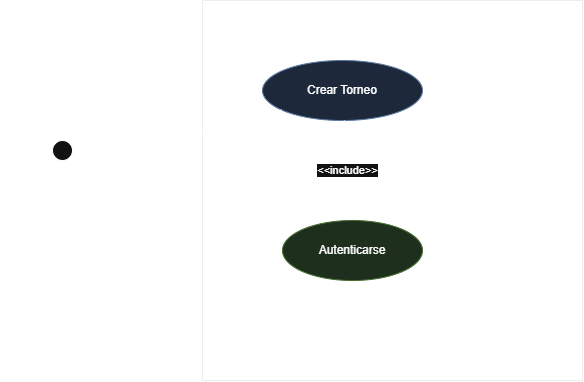

The diagram above was exported from draw.io. Its source (the exported page's mxGraphModel, read from the mxfile embedded in the PNG):
<mxGraphModel dx="1022" dy="530" grid="1" gridSize="10" guides="1" tooltips="1" connect="1" arrows="1" fold="1" page="1" pageScale="1" pageWidth="827" pageHeight="1169" math="0" shadow="0">
  <root>
    <mxCell id="0" />
    <mxCell id="1" parent="0" />
    <mxCell id="boundary" parent="1" style="rounded=0;whiteSpace=wrap;html=1;verticalAlign=top;fontStyle=1;fontSize=14;fillColor=none;strokeColor=#000000;" value="TechCup" vertex="1">
      <mxGeometry height="380" width="380" x="220" y="60" as="geometry" />
    </mxCell>
    <mxCell id="actor1" parent="1" style="shape=umlActor;verticalLabelPosition=bottom;verticalAlign=top;html=1;fontSize=12;" value="Organizador del Torneo" vertex="1">
      <mxGeometry height="80" width="40" x="60" y="200" as="geometry" />
    </mxCell>
    <mxCell id="uc1" parent="1" style="ellipse;whiteSpace=wrap;html=1;fillColor=#dae8fc;strokeColor=#6c8ebf;fontSize=12;" value="Crear Torneo" vertex="1">
      <mxGeometry height="60" width="160" x="280" y="120" as="geometry" />
    </mxCell>
    <mxCell id="uc2" parent="1" style="ellipse;whiteSpace=wrap;html=1;fillColor=#d5e8d4;strokeColor=#82b366;fontSize=12;" value="Autenticarse" vertex="1">
      <mxGeometry height="60" width="140" x="300" y="280" as="geometry" />
    </mxCell>
    <mxCell id="e1" edge="1" parent="1" source="actor1" style="html=1;endArrow=none;" target="uc1">
      <mxGeometry relative="1" as="geometry" />
    </mxCell>
    <mxCell id="e2" edge="1" parent="1" source="uc1" style="html=1;endArrow=open;dashed=1;fontSize=11;" target="uc2" value="&amp;lt;&amp;lt;include&amp;gt;&amp;gt;">
      <mxGeometry relative="1" as="geometry" />
    </mxCell>
  </root>
</mxGraphModel>